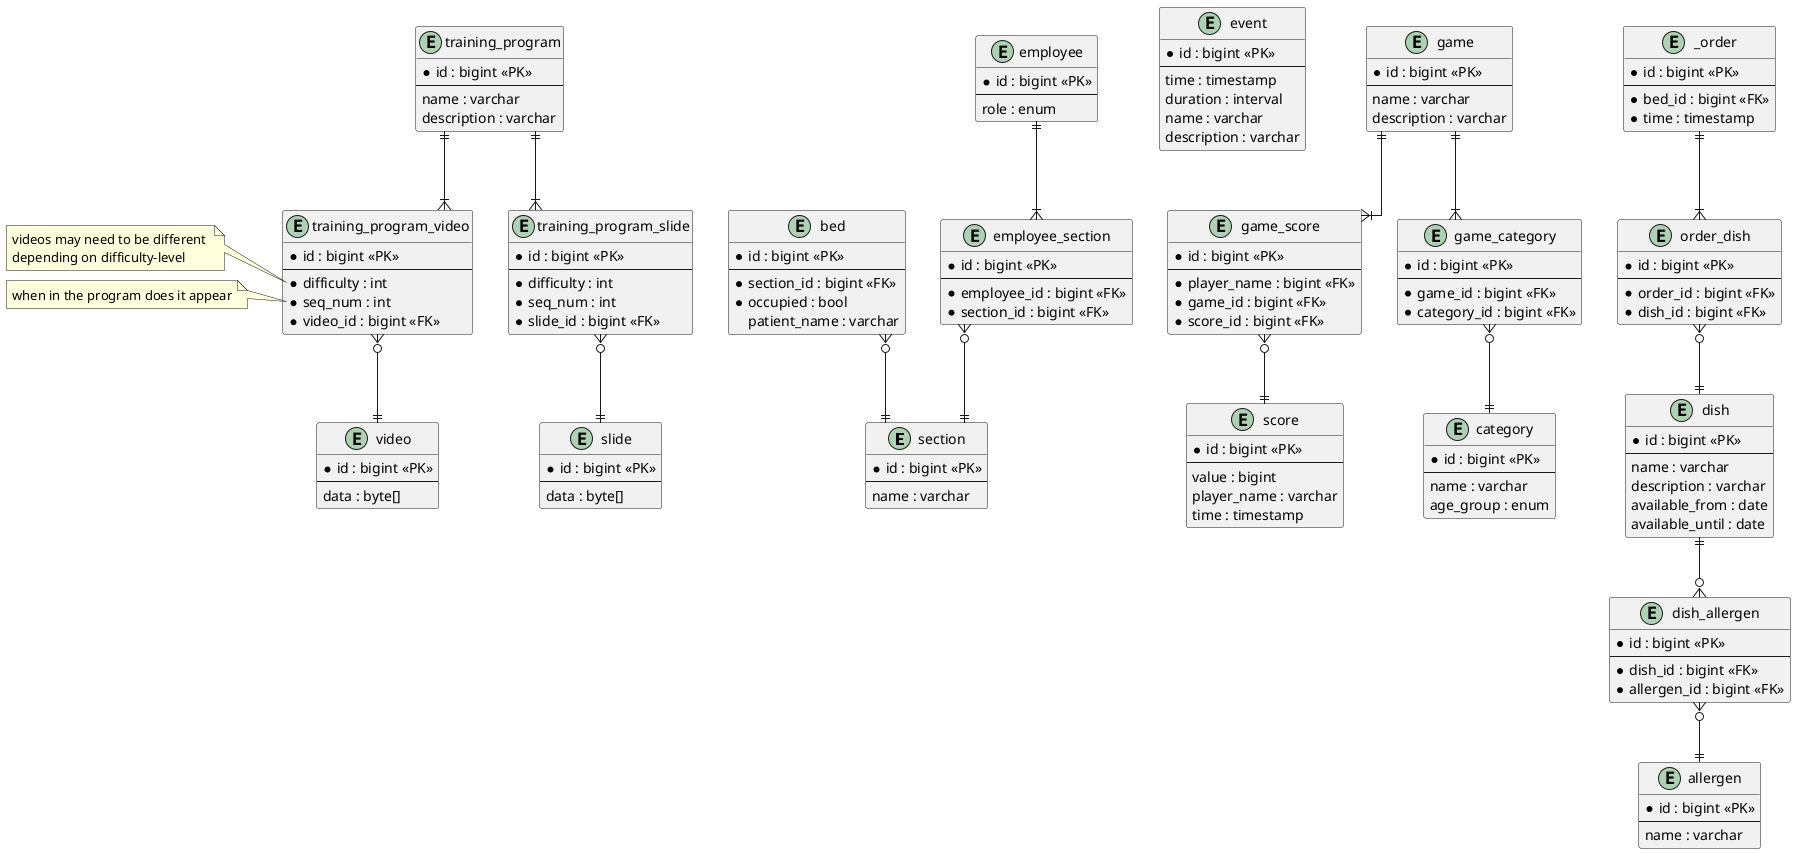

The diagram above was rendered by PlantUML. Its source (embedded in the PNG):
@startuml
/'!theme cerulean'/
skinparam linetype ortho

entity section {
    * id : bigint <<PK>>
    --
    name : varchar
}
entity bed {
    * id : bigint <<PK>>
    --
    * section_id : bigint <<FK>>
    * occupied : bool
    patient_name : varchar
}
entity employee {
    * id : bigint <<PK>>
    --
    role : enum
}

entity event {
    * id : bigint <<PK>>
    --
    time : timestamp
    duration : interval
    name : varchar
    description : varchar
}

entity game {
    * id : bigint <<PK>>
    --
    name : varchar
    description : varchar
}

entity score {
    * id : bigint <<PK>>
    --
    value : bigint
    player_name : varchar
    time : timestamp
}

entity game_score {
    * id : bigint <<PK>>
    --
    * player_name : bigint <<FK>>
    * game_id : bigint <<FK>>
    * score_id : bigint <<FK>>
}

entity _order {
    * id : bigint <<PK>>
    --
    * bed_id : bigint <<FK>>
    * time : timestamp
}

entity order_dish {
    * id : bigint <<PK>>
    --
    * order_id : bigint <<FK>>
    * dish_id : bigint <<FK>>
}

entity dish {
    * id : bigint <<PK>>
    --
    name : varchar
    description : varchar
    available_from : date
    available_until : date
}

entity dish_allergen {
    * id : bigint <<PK>>
    --
    * dish_id : bigint <<FK>>
    * allergen_id : bigint <<FK>>
}

entity allergen {
    * id : bigint <<PK>>
    --
    name : varchar
}

entity game_category {
    * id : bigint <<PK>>
    --
    * game_id : bigint <<FK>>
    * category_id : bigint <<FK>>
}

entity category {
    * id : bigint <<PK>>
    --
    name : varchar
    age_group : enum
}

entity training_program {
    * id : bigint <<PK>>
    --
    name : varchar
    description : varchar
}

entity training_program_slide {
    * id : bigint <<PK>>
    --
    * difficulty : int
    * seq_num : int
    * slide_id : bigint <<FK>>
}

entity training_program_video {
    * id : bigint <<PK>>
    --
    * difficulty : int
    * seq_num : int
    * video_id : bigint <<FK>>
}

entity slide {
    * id : bigint <<PK>>
    --
    data : byte[]
}

entity video {
    * id : bigint <<PK>>
    --
    data : byte[]
}

entity employee_section {
    * id : bigint <<PK>>
    --
    * employee_id : bigint <<FK>>
    * section_id : bigint <<FK>>
}

/' 

    RELATIONS
    
'/

_order ||--|{ order_dish
order_dish }o--|| dish

dish ||--o{ dish_allergen
dish_allergen }o--|| allergen

employee ||--|{ employee_section
employee_section }o--|| section

game ||--|{ game_category
game_category }o--|| category
game ||--|{ game_score
game_score }o--|| score

bed }o--|| section

training_program ||--|{ training_program_video
training_program_video }o--|| video
training_program ||--|{ training_program_slide
training_program_slide }o--|| slide

/' 

    NOTES 
    
'/

note left of training_program_video::difficulty
videos may need to be different 
depending on difficulty-level
end note

note left of training_program_video::seq_num
when in the program does it appear
end note

@enduml